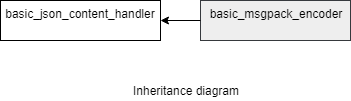

The diagram above was exported from draw.io. Its source (the exported page's mxGraphModel, read from the mxfile embedded in the PNG):
<mxGraphModel dx="718" dy="360" grid="1" gridSize="10" guides="1" tooltips="1" connect="1" arrows="1" fold="1" page="1" pageScale="1" pageWidth="850" pageHeight="1100" math="0" shadow="0">
  <root>
    <mxCell id="0" />
    <mxCell id="1" parent="0" />
    <mxCell id="ENTxnKQSh2CqKtWMmYxJ-1" value="basic_json_content_handler&lt;br&gt;&lt;br&gt;" style="rounded=0;whiteSpace=wrap;html=1;" parent="1" vertex="1">
      <mxGeometry x="80" y="120" width="160" height="40" as="geometry" />
    </mxCell>
    <mxCell id="ENTxnKQSh2CqKtWMmYxJ-7" value="basic_msgpack_encoder&lt;br&gt;&lt;br&gt;" style="rounded=0;whiteSpace=wrap;html=1;fillColor=#eeeeee;strokeColor=#36393d;" parent="1" vertex="1">
      <mxGeometry x="280" y="120" width="150" height="40" as="geometry" />
    </mxCell>
    <mxCell id="ENTxnKQSh2CqKtWMmYxJ-8" value="" style="endArrow=classic;html=1;exitX=0;exitY=0.5;exitDx=0;exitDy=0;entryX=1;entryY=0.5;entryDx=0;entryDy=0;" parent="1" source="ENTxnKQSh2CqKtWMmYxJ-7" target="ENTxnKQSh2CqKtWMmYxJ-1" edge="1">
      <mxGeometry width="50" height="50" relative="1" as="geometry">
        <mxPoint x="40" y="230" as="sourcePoint" />
        <mxPoint x="90" y="180" as="targetPoint" />
      </mxGeometry>
    </mxCell>
    <mxCell id="gvMh2KNXaReg-WQKevKe-7" value="Inheritance diagram" style="text;html=1;strokeColor=none;fillColor=none;align=center;verticalAlign=middle;whiteSpace=wrap;rounded=0;" parent="1" vertex="1">
      <mxGeometry x="200" y="200" width="130" height="20" as="geometry" />
    </mxCell>
  </root>
</mxGraphModel>